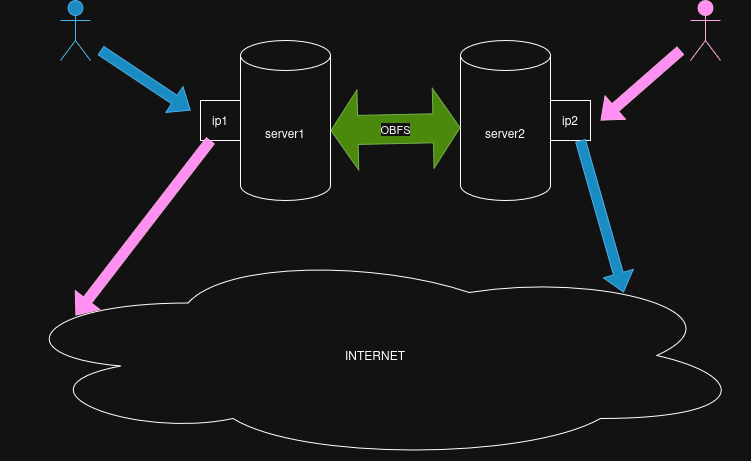

The diagram above was exported from draw.io. Its source (the exported page's mxGraphModel, read from the mxfile embedded in the PNG):
<mxGraphModel dx="1192" dy="1041" grid="1" gridSize="10" guides="1" tooltips="1" connect="1" arrows="1" fold="1" page="1" pageScale="1" pageWidth="850" pageHeight="1100" math="0" shadow="0">
  <root>
    <mxCell id="0" />
    <mxCell id="1" parent="0" />
    <mxCell id="6eC52Qln_2naJ5bkQcS5-2" parent="1" style="shape=cylinder3;whiteSpace=wrap;html=1;boundedLbl=1;backgroundOutline=1;size=15;" value="server1" vertex="1">
      <mxGeometry height="160" width="90" x="270" y="70" as="geometry" />
    </mxCell>
    <mxCell id="6eC52Qln_2naJ5bkQcS5-3" parent="1" style="shape=cylinder3;whiteSpace=wrap;html=1;boundedLbl=1;backgroundOutline=1;size=15;" value="server2" vertex="1">
      <mxGeometry height="160" width="90" x="490" y="70" as="geometry" />
    </mxCell>
    <mxCell id="6eC52Qln_2naJ5bkQcS5-4" parent="1" style="shape=umlActor;verticalLabelPosition=bottom;verticalAlign=top;html=1;outlineConnect=0;fillColor=#1ba1e2;fontColor=#ffffff;strokeColor=#006EAF;" value="Actor" vertex="1">
      <mxGeometry height="60" width="30" x="90" y="30" as="geometry" />
    </mxCell>
    <mxCell id="6eC52Qln_2naJ5bkQcS5-5" parent="1" style="shape=umlActor;verticalLabelPosition=bottom;verticalAlign=top;html=1;outlineConnect=0;fillColor=#d80073;fontColor=#ffffff;strokeColor=#A50040;" value="Actor" vertex="1">
      <mxGeometry height="60" width="30" x="720" y="30" as="geometry" />
    </mxCell>
    <mxCell id="6eC52Qln_2naJ5bkQcS5-7" parent="1" style="rounded=0;whiteSpace=wrap;html=1;" value="ip1" vertex="1">
      <mxGeometry height="40" width="40" x="230" y="130" as="geometry" />
    </mxCell>
    <mxCell id="6eC52Qln_2naJ5bkQcS5-8" parent="1" style="rounded=0;whiteSpace=wrap;html=1;" value="ip2" vertex="1">
      <mxGeometry height="40" width="40" x="580" y="130" as="geometry" />
    </mxCell>
    <mxCell id="6eC52Qln_2naJ5bkQcS5-9" edge="1" parent="1" style="shape=flexArrow;endArrow=classic;html=1;rounded=0;fillColor=#1ba1e2;strokeColor=#006EAF;" value="">
      <mxGeometry height="50" relative="1" width="50" as="geometry">
        <mxPoint x="130" y="80" as="sourcePoint" />
        <mxPoint x="220" y="140" as="targetPoint" />
      </mxGeometry>
    </mxCell>
    <mxCell id="6eC52Qln_2naJ5bkQcS5-10" edge="1" parent="1" style="shape=flexArrow;endArrow=classic;html=1;rounded=0;fillColor=#1ba1e2;strokeColor=#006EAF;entryX=0.831;entryY=0.2;entryDx=0;entryDy=0;entryPerimeter=0;" value="">
      <mxGeometry height="50" relative="1" width="50" as="geometry">
        <mxPoint x="610" y="170" as="sourcePoint" />
        <mxPoint x="653.25" y="322" as="targetPoint" />
      </mxGeometry>
    </mxCell>
    <mxCell id="6eC52Qln_2naJ5bkQcS5-11" parent="1" style="ellipse;shape=cloud;whiteSpace=wrap;html=1;" value="INTERNET" vertex="1">
      <mxGeometry height="210" width="750" x="30" y="280" as="geometry" />
    </mxCell>
    <mxCell id="6eC52Qln_2naJ5bkQcS5-12" edge="1" parent="1" style="shape=flexArrow;endArrow=classic;html=1;rounded=0;fillColor=#d80073;strokeColor=#A50040;" value="">
      <mxGeometry height="50" relative="1" width="50" as="geometry">
        <mxPoint x="710" y="80" as="sourcePoint" />
        <mxPoint x="630" y="150" as="targetPoint" />
      </mxGeometry>
    </mxCell>
    <mxCell id="6eC52Qln_2naJ5bkQcS5-13" edge="1" parent="1" style="shape=flexArrow;endArrow=classic;html=1;rounded=0;fillColor=#d80073;strokeColor=#A50040;entryX=0.1;entryY=0.31;entryDx=0;entryDy=0;entryPerimeter=0;" value="">
      <mxGeometry height="50" relative="1" width="50" as="geometry">
        <mxPoint x="240" y="170" as="sourcePoint" />
        <mxPoint x="105" y="345.0999999999999" as="targetPoint" />
      </mxGeometry>
    </mxCell>
    <mxCell id="6eC52Qln_2naJ5bkQcS5-15" edge="1" parent="1" style="shape=flexArrow;endArrow=classic;startArrow=classic;html=1;rounded=0;entryX=0;entryY=0.544;entryDx=0;entryDy=0;entryPerimeter=0;startWidth=50;startSize=8.61;endWidth=50;endSize=8.61;width=29;fillColor=#60a917;strokeColor=#2D7600;" target="6eC52Qln_2naJ5bkQcS5-3" value="OBFS">
      <mxGeometry height="100" relative="1" width="100" as="geometry">
        <mxPoint x="360" y="160" as="sourcePoint" />
        <mxPoint x="460" y="60" as="targetPoint" />
      </mxGeometry>
    </mxCell>
  </root>
</mxGraphModel>